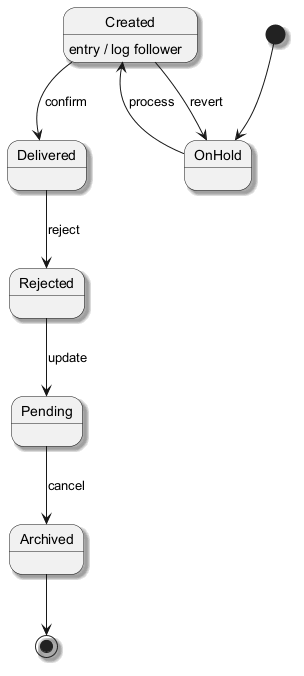

The diagram above was rendered by PlantUML. Its source (embedded in the PNG):
@startuml
skinparam backgroundColor #FFFFFF
skinparam classBackgroundColor #F1F8E9
skinparam classBorderColor #33691E
skinparam shadowing true
[*] --> OnHold
OnHold --> Created : process
Created --> Delivered : confirm
Created : entry / log follower
Delivered --> Rejected : reject
Rejected --> Pending : update
Pending --> Archived : cancel
Created --> OnHold : revert
Archived --> [*]
@enduml